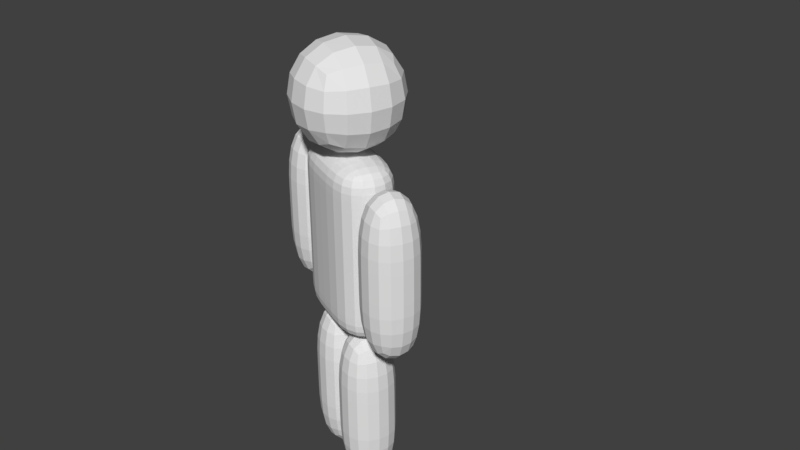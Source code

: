 # Source: round1.blend  (saved by Blender 3.4.6; exported with 4.5.12 LTS)
import bpy
from mathutils import Matrix  # noqa: F401  (used for matrix-valued properties, if any)

bpy.ops.wm.read_factory_settings(use_empty=True)
scene = bpy.context.scene
scene.name = 'Scene'

# ---- collections
col_1 = bpy.data.collections.new('集合 1'); scene.collection.children.link(col_1)

# ---- world
world_world = bpy.data.worlds.new('World'); scene.world = world_world
world_world.color = (0.05088, 0.05088, 0.05088)
world_world.use_sun_shadow = False
world_world.sun_shadow_jitter_overblur = 0.0
world_world.cycles.sampling_method = 'MANUAL'

# ---- meshes
me_cube = bpy.data.meshes.new('Cube')
me_cube.from_pydata([(0.25, 0.125, 4.47e-05), (0.25, -0.125, 4.47e-05), (0.0, -0.125, 4.47e-05), (1.192e-07, 0.125, 4.47e-05), (0.25, 0.125, 0.75), (0.25, -0.125, 0.75), (-1.192e-07, -0.125, 0.75), (0.0, 0.125, 0.75), (0.0, 0.125, 4.47e-05), (0.0, -0.125, 4.47e-05), (-0.25, -0.125, 4.47e-05), (-0.25, 0.125, 4.47e-05), (1.192e-07, 0.125, 0.75), (-2.384e-07, -0.125, 0.75), (-0.25, -0.125, 0.75), (-0.25, 0.125, 0.75), (-0.25, 0.125, 0.75), (-0.25, -0.125, 0.75), (-0.5, -0.125, 0.75), (-0.5, 0.125, 0.75), (-0.25, 0.125, 1.5), (-0.25, -0.125, 1.5), (-0.5, -0.125, 1.5), (-0.5, 0.125, 1.5), (0.5, 0.125, 0.75), (0.5, -0.125, 0.75), (0.25, -0.125, 0.75), (0.25, 0.125, 0.75), (0.5, 0.125, 1.5), (0.5, -0.125, 1.5), (0.25, -0.125, 1.5), (0.25, 0.125, 1.5), (0.25, 0.125, 0.75), (0.25, -0.125, 0.75), (-0.25, -0.125, 0.75), (-0.25, 0.125, 0.75), (0.25, 0.125, 1.5), (0.25, -0.125, 1.5), (-0.25, -0.125, 1.5), (-0.25, 0.125, 1.5), (0.25, 0.125, 0.875), (0.25, 0.125, 1.0), (0.25, 0.125, 1.125), (0.25, 0.125, 1.25), (0.25, 0.125, 1.375), (0.25, -0.125, 0.875), (0.25, -0.125, 1.0), (0.25, -0.125, 1.125), (0.25, -0.125, 1.25), (0.25, -0.125, 1.375), (-0.25, -0.125, 0.875), (-0.25, -0.125, 1.0), (-0.25, -0.125, 1.125), (-0.25, -0.125, 1.25), (-0.25, -0.125, 1.375), (-0.25, 0.125, 0.875), (-0.25, 0.125, 1.0), (-0.25, 0.125, 1.125), (-0.25, 0.125, 1.25), (-0.25, 0.125, 1.375), (0.0, 0.125, 0.75), (-5.96e-08, -0.125, 0.75), (5.96e-08, 0.125, 1.5), (-1.49e-07, -0.125, 1.5), (5.96e-08, 0.125, 1.375), (2.98e-08, 0.125, 1.25), (0.0, 0.125, 1.125), (0.0, 0.125, 1.0), (2.98e-08, 0.125, 0.875), (-5.96e-08, -0.125, 0.875), (-8.941e-08, -0.125, 1.0), (-1.192e-07, -0.125, 1.125), (-1.192e-07, -0.125, 1.25), (-1.49e-07, -0.125, 1.375), (0.25, 0.25, 1.5), (0.25, -0.25, 1.5), (-0.25, -0.25, 1.5), (-0.25, 0.25, 1.5), (0.25, 0.25, 2.0), (0.25, -0.25, 2.0), (-0.25, -0.25, 2.0), (-0.25, 0.25, 2.0), (0.275, 0.275, 1.475), (0.275, -0.275, 1.475), (-0.275, -0.275, 1.475), (-0.275, 0.275, 1.475), (0.275, 0.275, 2.025), (0.275, -0.275, 2.025), (-0.275, -0.275, 2.025), (-0.275, 0.275, 2.025), (0.2562, 0.1312, -0.01871), (0.2562, -0.1313, -0.01871), (-0.00625, -0.1313, -0.01871), (-0.00625, 0.1313, -0.01871), (0.2563, 0.1312, 0.7688), (0.2562, -0.1313, 0.7688), (-0.00625, -0.1312, 0.7688), (-0.00625, 0.1312, 0.7688), (0.00625, 0.1312, -0.01871), (0.00625, -0.1313, -0.01871), (-0.2562, -0.1313, -0.01871), (-0.2562, 0.1313, -0.01871), (0.00625, 0.1312, 0.7688), (0.00625, -0.1313, 0.7688), (-0.2562, -0.1312, 0.7688), (-0.2562, 0.1312, 0.7688), (-0.2438, 0.1312, 0.7313), (-0.2438, -0.1313, 0.7313), (-0.5062, -0.1312, 0.7313), (-0.5062, 0.1313, 0.7313), (-0.2438, 0.1312, 1.519), (-0.2438, -0.1313, 1.519), (-0.5062, -0.1312, 1.519), (-0.5062, 0.1312, 1.519), (0.5062, 0.1312, 0.7313), (0.5062, -0.1313, 0.7313), (0.2438, -0.1312, 0.7313), (0.2438, 0.1313, 0.7313), (0.5062, 0.1312, 1.519), (0.5062, -0.1313, 1.519), (0.2437, -0.1312, 1.519), (0.2438, 0.1312, 1.519), (0.2625, 0.1312, 0.7313), (0.2625, -0.1312, 0.7313), (-0.2625, -0.1312, 0.7313), (-0.2625, 0.1313, 0.7313), (0.2625, 0.1312, 1.519), (0.2625, -0.1313, 1.519), (-0.2625, -0.1312, 1.519), (-0.2625, 0.1312, 1.519), (0.2625, 0.1312, 0.8625), (0.2625, 0.1312, 0.9938), (0.2625, 0.1312, 1.125), (0.2625, 0.1312, 1.256), (0.2625, 0.1312, 1.388), (0.2625, -0.1312, 0.8625), (0.2625, -0.1312, 0.9938), (0.2625, -0.1313, 1.125), (0.2625, -0.1313, 1.256), (0.2625, -0.1313, 1.388), (-0.2625, -0.1312, 0.8625), (-0.2625, -0.1312, 0.9938), (-0.2625, -0.1312, 1.125), (-0.2625, -0.1312, 1.256), (-0.2625, -0.1312, 1.388), (-0.2625, 0.1313, 0.8625), (-0.2625, 0.1313, 0.9938), (-0.2625, 0.1313, 1.125), (-0.2625, 0.1313, 1.256), (-0.2625, 0.1313, 1.388), (0.0, 0.1313, 0.7313), (0.0, -0.1312, 0.7313), (0.0, 0.1312, 1.519), (-2.384e-07, -0.1312, 1.519), (0.0, 0.1312, 1.388), (0.0, 0.1312, 1.256), (0.0, 0.1312, 1.125), (0.0, 0.1312, 0.9938), (0.0, 0.1313, 0.8625), (0.0, -0.1312, 0.8625), (0.0, -0.1312, 0.9938), (0.0, -0.1312, 1.125), (0.0, -0.1312, 1.256), (-2.384e-07, -0.1312, 1.388), (-0.25, 0.125, 1.125), (-0.5, 0.125, 1.125), (-0.5, -0.125, 1.125), (-0.25, -0.125, 1.125), (-0.2438, 0.1312, 1.125), (-0.5062, 0.1313, 1.125), (-0.5062, -0.1312, 1.125), (-0.2438, -0.1313, 1.125), (0.5, 0.125, 1.125), (0.25, 0.125, 1.125), (0.25, -0.125, 1.125), (0.5, -0.125, 1.125), (0.5062, 0.1312, 1.125), (0.2438, 0.1313, 1.125), (0.2438, -0.1312, 1.125), (0.5062, -0.1313, 1.125), (-0.25, 0.125, 1.127), (-0.5, 0.125, 1.127), (-0.5, -0.125, 1.127), (-0.25, -0.125, 1.127), (-0.2438, 0.1312, 1.126), (-0.5062, 0.1313, 1.126), (-0.5062, -0.1312, 1.126), (-0.2438, -0.1313, 1.126), (-0.25, 0.125, 1.124), (-0.5, 0.125, 1.124), (-0.5, -0.125, 1.124), (-0.25, -0.125, 1.124), (-0.2438, 0.1312, 1.124), (-0.5062, 0.1313, 1.124), (-0.5062, -0.1312, 1.124), (-0.2438, -0.1313, 1.124), (0.5, 0.125, 1.124), (0.25, 0.125, 1.124), (0.25, -0.125, 1.124), (0.5, -0.125, 1.124), (0.5062, 0.1312, 1.125), (0.2438, 0.1313, 1.125), (0.2438, -0.1312, 1.125), (0.5062, -0.1313, 1.125), (0.5, 0.125, 1.126), (0.25, 0.125, 1.126), (0.25, -0.125, 1.126), (0.5, -0.125, 1.126), (0.5062, 0.1312, 1.126), (0.2438, 0.1313, 1.126), (0.2438, -0.1312, 1.126), (0.5062, -0.1313, 1.126), (5.96e-08, 0.125, 0.375), (-0.25, 0.125, 0.375), (-0.25, -0.125, 0.375), (-1.192e-07, -0.125, 0.375), (0.00625, 0.1312, 0.375), (-0.2562, 0.1312, 0.375), (-0.2562, -0.1312, 0.375), (0.00625, -0.1313, 0.375), (1.192e-07, 0.125, 0.375), (0.25, 0.125, 0.375), (0.0, -0.125, 0.375), (0.25, -0.125, 0.375), (0.2563, 0.1312, 0.375), (-0.00625, 0.1312, 0.375), (0.2562, -0.1313, 0.375), (-0.00625, -0.1312, 0.375), (5.96e-08, 0.125, 0.3735), (-0.25, 0.125, 0.3735), (-0.25, -0.125, 0.3735), (-1.192e-07, -0.125, 0.3735), (5.96e-08, 0.125, 0.377), (-0.25, 0.125, 0.377), (-0.25, -0.125, 0.377), (-1.192e-07, -0.125, 0.377), (0.00625, 0.1312, 0.3767), (-0.2562, 0.1312, 0.3767), (-0.2562, -0.1312, 0.3767), (0.00625, -0.1313, 0.3767), (0.00625, 0.1312, 0.3735), (-0.2562, 0.1312, 0.3735), (-0.2562, -0.1312, 0.3735), (0.00625, -0.1313, 0.3735), (1.192e-07, 0.125, 0.3769), (0.25, 0.125, 0.3769), (0.0, -0.125, 0.3769), (0.25, -0.125, 0.3769), (1.192e-07, 0.125, 0.3743), (0.25, 0.125, 0.3743), (0.0, -0.125, 0.3743), (0.25, -0.125, 0.3743), (0.2563, 0.1312, 0.3762), (-0.00625, 0.1312, 0.3762), (0.2562, -0.1313, 0.3762), (-0.00625, -0.1312, 0.3762), (0.2563, 0.1312, 0.3743), (-0.00625, 0.1312, 0.3743), (0.2562, -0.1313, 0.3743), (-0.00625, -0.1312, 0.3743)], [], [(0, 1, 2, 3), (4, 7, 6, 5), (8, 9, 10, 11), (12, 15, 14, 13), (16, 17, 18, 19), (20, 23, 22, 21), (24, 25, 26, 27), (28, 31, 30, 29), (60, 61, 34, 35), (62, 39, 38, 63), (44, 36, 37, 49), (73, 63, 38, 54), (54, 38, 39, 59), (68, 60, 35, 55), (62, 64, 59, 39), (64, 65, 58, 59), (65, 66, 57, 58), (66, 67, 56, 57), (67, 68, 55, 56), (34, 50, 55, 35), (50, 51, 56, 55), (51, 52, 57, 56), (52, 53, 58, 57), (53, 54, 59, 58), (61, 69, 50, 34), (69, 70, 51, 50), (70, 71, 52, 51), (71, 72, 53, 52), (72, 73, 54, 53), (32, 40, 45, 33), (40, 41, 46, 45), (41, 42, 47, 46), (42, 43, 48, 47), (43, 44, 49, 48), (48, 49, 73, 72), (47, 48, 72, 71), (46, 47, 71, 70), (45, 46, 70, 69), (33, 45, 69, 61), (41, 40, 68, 67), (42, 41, 67, 66), (43, 42, 66, 65), (44, 43, 65, 64), (36, 44, 64, 62), (40, 32, 60, 68), (49, 37, 63, 73), (36, 62, 63, 37), (32, 33, 61, 60), (74, 75, 76, 77), (78, 81, 80, 79), (74, 78, 79, 75), (75, 79, 80, 76), (76, 80, 81, 77), (78, 74, 77, 81), (82, 83, 84, 85), (86, 89, 88, 87), (82, 86, 87, 83), (83, 87, 88, 84), (84, 88, 89, 85), (86, 82, 85, 89), (90, 91, 92, 93), (94, 97, 96, 95), (98, 99, 100, 101), (102, 105, 104, 103), (106, 107, 108, 109), (110, 113, 112, 111), (114, 115, 116, 117), (118, 121, 120, 119), (150, 151, 124, 125), (152, 129, 128, 153), (134, 126, 127, 139), (163, 153, 128, 144), (144, 128, 129, 149), (158, 150, 125, 145), (152, 154, 149, 129), (154, 155, 148, 149), (155, 156, 147, 148), (156, 157, 146, 147), (157, 158, 145, 146), (124, 140, 145, 125), (140, 141, 146, 145), (141, 142, 147, 146), (142, 143, 148, 147), (143, 144, 149, 148), (151, 159, 140, 124), (159, 160, 141, 140), (160, 161, 142, 141), (161, 162, 143, 142), (162, 163, 144, 143), (122, 130, 135, 123), (130, 131, 136, 135), (131, 132, 137, 136), (132, 133, 138, 137), (133, 134, 139, 138), (244, 7, 4, 245), (138, 139, 163, 162), (137, 138, 162, 161), (136, 137, 161, 160), (135, 136, 160, 159), (123, 135, 159, 151), (131, 130, 158, 157), (132, 131, 157, 156), (133, 132, 156, 155), (134, 133, 155, 154), (126, 134, 154, 152), (130, 122, 150, 158), (139, 127, 153, 163), (126, 152, 153, 127), (122, 123, 151, 150), (244, 246, 6, 7), (247, 245, 4, 5), (246, 247, 5, 6), (253, 97, 94, 252), (254, 252, 94, 95), (253, 255, 96, 97), (255, 254, 95, 96), (233, 15, 12, 232), (233, 234, 14, 15), (234, 235, 13, 14), (235, 232, 12, 13), (237, 105, 102, 236), (237, 238, 104, 105), (239, 236, 102, 103), (238, 239, 103, 104), (205, 31, 28, 204), (205, 206, 30, 31), (207, 204, 28, 29), (206, 207, 29, 30), (181, 23, 20, 180), (181, 182, 22, 23), (182, 183, 21, 22), (183, 180, 20, 21), (185, 113, 110, 184), (185, 186, 112, 113), (186, 187, 111, 112), (187, 184, 110, 111), (209, 121, 118, 208), (209, 210, 120, 121), (210, 211, 119, 120), (211, 208, 118, 119), (191, 188, 164, 167), (190, 191, 167, 166), (189, 190, 166, 165), (189, 165, 164, 188), (195, 192, 168, 171), (194, 195, 171, 170), (193, 194, 170, 169), (193, 169, 168, 192), (198, 199, 175, 174), (199, 196, 172, 175), (197, 198, 174, 173), (197, 173, 172, 196), (203, 200, 176, 179), (202, 203, 179, 178), (201, 202, 178, 177), (201, 177, 176, 200), (167, 164, 180, 183), (166, 167, 183, 182), (165, 166, 182, 181), (165, 181, 180, 164), (171, 168, 184, 187), (170, 171, 187, 186), (169, 170, 186, 185), (169, 185, 184, 168), (19, 189, 188, 16), (19, 18, 190, 189), (18, 17, 191, 190), (17, 16, 188, 191), (109, 193, 192, 106), (109, 108, 194, 193), (108, 107, 195, 194), (107, 106, 192, 195), (27, 197, 196, 24), (27, 26, 198, 197), (25, 24, 196, 199), (26, 25, 199, 198), (117, 201, 200, 114), (117, 116, 202, 201), (116, 115, 203, 202), (115, 114, 200, 203), (174, 175, 207, 206), (175, 172, 204, 207), (173, 174, 206, 205), (173, 205, 204, 172), (179, 176, 208, 211), (178, 179, 211, 210), (177, 178, 210, 209), (177, 209, 208, 176), (231, 228, 212, 215), (230, 231, 215, 214), (229, 230, 214, 213), (229, 213, 212, 228), (242, 243, 219, 218), (243, 240, 216, 219), (241, 242, 218, 217), (241, 217, 216, 240), (250, 251, 223, 222), (251, 249, 221, 223), (248, 250, 222, 220), (248, 220, 221, 249), (259, 258, 226, 227), (257, 259, 227, 225), (258, 256, 224, 226), (257, 225, 224, 256), (11, 229, 228, 8), (11, 10, 230, 229), (10, 9, 231, 230), (9, 8, 228, 231), (215, 212, 232, 235), (214, 215, 235, 234), (213, 214, 234, 233), (213, 233, 232, 212), (218, 219, 239, 238), (219, 216, 236, 239), (217, 218, 238, 237), (217, 237, 236, 216), (101, 241, 240, 98), (101, 100, 242, 241), (99, 98, 240, 243), (100, 99, 243, 242), (222, 223, 247, 246), (223, 221, 245, 247), (220, 222, 246, 244), (220, 244, 245, 221), (3, 248, 249, 0), (3, 2, 250, 248), (1, 0, 249, 251), (2, 1, 251, 250), (227, 226, 254, 255), (225, 227, 255, 253), (226, 224, 252, 254), (225, 253, 252, 224), (93, 257, 256, 90), (91, 90, 256, 258), (93, 92, 259, 257), (92, 91, 258, 259)])
_uv = me_cube.uv_layers.new(name='UVMap')
_uv.uv.foreach_set('vector', [0.1875, 0.75, 0.125, 0.75, 0.125, 0.6875, 0.1875, 0.6875, 0.0625, 0.6875, 0.125, 0.6875, 0.125, 0.75, 0.0625, 0.75, 0.375, 0.1875, 0.375, 0.25, 0.4375, 0.25, 0.4375, 0.1875, 0.375, 0.25, 0.375, 0.1875, 0.3125, 0.1875, 0.3125, 0.25, 0.625, 0.1875, 0.625, 0.25, 0.6875, 0.25, 0.6875, 0.1875, 0.5625, 0.25, 0.625, 0.25, 0.625, 0.1875, 0.5625, 0.1875, 0.75, 0.6875, 0.75, 0.75, 0.8125, 0.75, 0.8125, 0.6875, 0.6875, 0.6874, 0.75, 0.6875, 0.75, 0.75, 0.6875, 0.75, 0.5, 0.6875, 0.5, 0.75, 0.5625, 0.75, 0.5625, 0.6875, 0.375, 0.6875, 0.4375, 0.6875, 0.4375, 0.75, 0.375, 0.75, 0.3109, 0.6531, 0.3109, 0.6828, 0.2516, 0.6828, 0.2516, 0.6531, 0.5625, 0.6531, 0.5625, 0.6828, 0.5031, 0.6828, 0.5031, 0.6531, 0.4984, 0.6531, 0.4984, 0.6828, 0.4391, 0.6828, 0.4391, 0.6531, 0.375, 0.5344, 0.375, 0.5047, 0.4344, 0.5047, 0.4344, 0.5344, 0.375, 0.6828, 0.375, 0.6531, 0.4344, 0.6531, 0.4344, 0.6828, 0.375, 0.6531, 0.375, 0.6234, 0.4344, 0.6234, 0.4344, 0.6531, 0.375, 0.6234, 0.375, 0.5938, 0.4344, 0.5938, 0.4344, 0.6234, 0.375, 0.5938, 0.375, 0.5641, 0.4344, 0.5641, 0.4344, 0.5938, 0.375, 0.5641, 0.375, 0.5344, 0.4344, 0.5344, 0.4344, 0.5641, 0.4984, 0.5047, 0.4984, 0.5344, 0.4391, 0.5344, 0.4391, 0.5047, 0.4984, 0.5344, 0.4984, 0.5641, 0.4391, 0.5641, 0.4391, 0.5344, 0.4984, 0.5641, 0.4984, 0.5938, 0.4391, 0.5938, 0.4391, 0.5641, 0.4984, 0.5938, 0.4984, 0.6234, 0.4391, 0.6234, 0.4391, 0.5938, 0.4984, 0.6234, 0.4984, 0.6531, 0.4391, 0.6531, 0.4391, 0.6234, 0.5625, 0.5047, 0.5625, 0.5344, 0.5031, 0.5344, 0.5031, 0.5047, 0.5625, 0.5344, 0.5625, 0.5641, 0.5031, 0.5641, 0.5031, 0.5344, 0.5625, 0.5641, 0.5625, 0.5938, 0.5031, 0.5938, 0.5031, 0.5641, 0.5625, 0.5938, 0.5625, 0.6234, 0.5031, 0.6234, 0.5031, 0.5938, 0.5625, 0.6234, 0.5625, 0.6531, 0.5031, 0.6531, 0.5031, 0.6234, 0.3109, 0.5047, 0.3109, 0.5344, 0.2516, 0.5344, 0.2516, 0.5047, 0.3109, 0.5344, 0.3109, 0.5641, 0.2516, 0.5641, 0.2516, 0.5344, 0.3109, 0.5641, 0.3109, 0.5938, 0.2516, 0.5938, 0.2516, 0.5641, 0.3109, 0.5938, 0.3109, 0.6234, 0.2516, 0.6234, 0.2516, 0.5938, 0.3109, 0.6234, 0.3109, 0.6531, 0.2516, 0.6531, 0.2516, 0.6234, 0.6219, 0.6234, 0.6219, 0.6531, 0.5625, 0.6531, 0.5625, 0.6234, 0.6219, 0.5938, 0.6219, 0.6234, 0.5625, 0.6234, 0.5625, 0.5938, 0.6219, 0.5641, 0.6219, 0.5938, 0.5625, 0.5938, 0.5625, 0.5641, 0.6219, 0.5344, 0.6219, 0.5641, 0.5625, 0.5641, 0.5625, 0.5344, 0.6219, 0.5047, 0.6219, 0.5344, 0.5625, 0.5344, 0.5625, 0.5047, 0.3156, 0.5641, 0.3156, 0.5344, 0.375, 0.5344, 0.375, 0.5641, 0.3156, 0.5938, 0.3156, 0.5641, 0.375, 0.5641, 0.375, 0.5938, 0.3156, 0.6234, 0.3156, 0.5938, 0.375, 0.5938, 0.375, 0.6234, 0.3156, 0.6531, 0.3156, 0.6234, 0.375, 0.6234, 0.375, 0.6531, 0.3156, 0.6828, 0.3156, 0.6531, 0.375, 0.6531, 0.375, 0.6828, 0.3156, 0.5344, 0.3156, 0.5047, 0.375, 0.5047, 0.375, 0.5344, 0.6219, 0.6531, 0.6219, 0.6828, 0.5625, 0.6828, 0.5625, 0.6531, 0.3125, 0.6875, 0.375, 0.6875, 0.375, 0.75, 0.3125, 0.75, 0.4375, 0.6875, 0.4375, 0.75, 0.5, 0.75, 0.5, 0.6875, 0.25, 0.875, 0.25, 1.0, 0.375, 1.0, 0.375, 0.875, 0.125, 0.875, 0.25, 0.875, 0.25, 1.0, 0.125, 1.0, 0.125, 0.75, 0.125, 0.875, 2.98e-08, 0.875, -2.98e-08, 0.75, 0.5, 0.75, 0.5, 0.875, 0.375, 0.875, 0.375, 0.75, 0.375, 0.75, 0.375, 0.875, 0.25, 0.875, 0.25, 0.75, 0.125, 0.875, 0.125, 0.75, 0.25, 0.75, 0.25, 0.875, 0.875, 0.875, 0.875, 1.0, 0.75, 1.0, 0.75, 0.875, 0.625, 0.875, 0.75, 0.875, 0.75, 1.0, 0.625, 1.0, 0.625, 0.75, 0.625, 0.875, 0.5, 0.875, 0.5, 0.75, 1.0, 0.75, 1.0, 0.875, 0.875, 0.875, 0.875, 0.75, 0.875, 0.75, 0.875, 0.875, 0.75, 0.875, 0.75, 0.75, 0.625, 0.875, 0.625, 0.75, 0.75, 0.75, 0.75, 0.875, 0.1875, 0.5, 0.125, 0.5, 0.125, 0.4375, 0.1875, 0.4375, 0.0625, 0.4375, 0.125, 0.4375, 0.125, 0.5, 0.0625, 0.5, 0.125, 0.1875, 0.125, 0.25, 0.1875, 0.25, 0.1875, 0.1875, 0.125, 0.25, 0.125, 0.1875, 0.0625, 0.1875, 0.0625, 0.25, 0.875, 0.1875, 0.875, 0.25, 0.9375, 0.25, 0.9375, 0.1875, 0.875, 0.25, 0.875, 0.1875, 0.8125, 0.1875, 0.8125, 0.25, 0.75, 0.4375, 0.75, 0.5, 0.8125, 0.5, 0.8125, 0.4375, 0.6875, 0.4375, 0.75, 0.4375, 0.75, 0.5, 0.6875, 0.5, 0.5, 0.4375, 0.5, 0.5, 0.5625, 0.5, 0.5625, 0.4375, 0.375, 0.4375, 0.4375, 0.4375, 0.4375, 0.5, 0.375, 0.5, 0.3109, 0.4031, 0.3109, 0.4328, 0.2516, 0.4328, 0.2516, 0.4031, 0.5625, 0.4031, 0.5625, 0.4328, 0.5031, 0.4328, 0.5031, 0.4031, 0.4984, 0.4031, 0.4984, 0.4328, 0.4391, 0.4328, 0.4391, 0.4031, 0.375, 0.2844, 0.375, 0.2547, 0.4344, 0.2547, 0.4344, 0.2844, 0.375, 0.4328, 0.375, 0.4031, 0.4344, 0.4031, 0.4344, 0.4328, 0.375, 0.4031, 0.375, 0.3734, 0.4344, 0.3734, 0.4344, 0.4031, 0.375, 0.3734, 0.375, 0.3438, 0.4344, 0.3438, 0.4344, 0.3734, 0.375, 0.3438, 0.375, 0.3141, 0.4344, 0.3141, 0.4344, 0.3438, 0.375, 0.3141, 0.375, 0.2844, 0.4344, 0.2844, 0.4344, 0.3141, 0.4984, 0.2547, 0.4984, 0.2844, 0.4391, 0.2844, 0.4391, 0.2547, 0.4984, 0.2844, 0.4984, 0.3141, 0.4391, 0.3141, 0.4391, 0.2844, 0.4984, 0.3141, 0.4984, 0.3438, 0.4391, 0.3438, 0.4391, 0.3141, 0.4984, 0.3438, 0.4984, 0.3734, 0.4391, 0.3734, 0.4391, 0.3438, 0.4984, 0.3734, 0.4984, 0.4031, 0.4391, 0.4031, 0.4391, 0.3734, 0.5625, 0.2547, 0.5625, 0.2844, 0.5031, 0.2844, 0.5031, 0.2547, 0.5625, 0.2844, 0.5625, 0.3141, 0.5031, 0.3141, 0.5031, 0.2844, 0.5625, 0.3141, 0.5625, 0.3438, 0.5031, 0.3438, 0.5031, 0.3141, 0.5625, 0.3438, 0.5625, 0.3734, 0.5031, 0.3734, 0.5031, 0.3438, 0.5625, 0.3734, 0.5625, 0.4031, 0.5031, 0.4031, 0.5031, 0.3734, 0.3109, 0.2547, 0.3109, 0.2844, 0.2516, 0.2844, 0.2516, 0.2547, 0.3109, 0.2844, 0.3109, 0.3141, 0.2516, 0.3141, 0.2516, 0.2844, 0.3109, 0.3141, 0.3109, 0.3438, 0.2516, 0.3438, 0.2516, 0.3141, 0.3109, 0.3438, 0.3109, 0.3734, 0.2516, 0.3734, 0.2516, 0.3438, 0.3109, 0.3734, 0.3109, 0.4031, 0.2516, 0.4031, 0.2516, 0.3734, 0.125, 0.5942, 0.125, 0.6875, 0.0625, 0.6875, 0.0625, 0.5942, 0.6219, 0.3734, 0.6219, 0.4031, 0.5625, 0.4031, 0.5625, 0.3734, 0.6219, 0.3438, 0.6219, 0.3734, 0.5625, 0.3734, 0.5625, 0.3438, 0.6219, 0.3141, 0.6219, 0.3438, 0.5625, 0.3438, 0.5625, 0.3141, 0.6219, 0.2844, 0.6219, 0.3141, 0.5625, 0.3141, 0.5625, 0.2844, 0.6219, 0.2547, 0.6219, 0.2844, 0.5625, 0.2844, 0.5625, 0.2547, 0.3156, 0.3141, 0.3156, 0.2844, 0.375, 0.2844, 0.375, 0.3141, 0.3156, 0.3438, 0.3156, 0.3141, 0.375, 0.3141, 0.375, 0.3438, 0.3156, 0.3734, 0.3156, 0.3438, 0.375, 0.3438, 0.375, 0.3734, 0.3156, 0.4031, 0.3156, 0.3734, 0.375, 0.3734, 0.375, 0.4031, 0.3156, 0.4328, 0.3156, 0.4031, 0.375, 0.4031, 0.375, 0.4328, 0.3156, 0.2844, 0.3156, 0.2547, 0.375, 0.2547, 0.375, 0.2844, 0.6219, 0.4031, 0.6219, 0.4328, 0.5625, 0.4328, 0.5625, 0.4031, 0.3125, 0.4375, 0.375, 0.4375, 0.375, 0.5, 0.3125, 0.5, 0.4375, 0.4375, 0.4375, 0.5, 0.5, 0.5, 0.5, 0.4375, 0.125, 0.5942, 0.1875, 0.5942, 0.1875, 0.6875, 0.125, 0.6875, 1.483e-08, 0.5942, 0.0625, 0.5942, 0.0625, 0.6875, 0.0, 0.6875, 0.1875, 0.5942, 0.25, 0.5942, 0.25, 0.6875, 0.1875, 0.6875, 0.125, 0.344, 0.125, 0.4375, 0.0625, 0.4375, 0.0625, 0.344, 2.229e-08, 0.344, 0.0625, 0.344, 0.0625, 0.4375, 0.0, 0.4375, 0.125, 0.344, 0.1875, 0.344, 0.1875, 0.4375, 0.125, 0.4375, 0.1875, 0.344, 0.25, 0.344, 0.25, 0.4375, 0.1875, 0.4375, 0.375, 0.09424, 0.375, 0.1875, 0.3125, 0.1875, 0.3125, 0.09424, 0.375, 0.09424, 0.4375, 0.09424, 0.4375, 0.1875, 0.375, 0.1875, 0.4375, 0.09424, 0.5, 0.09424, 0.5, 0.1875, 0.4375, 0.1875, 0.25, 0.09424, 0.3125, 0.09424, 0.3125, 0.1875, 0.25, 0.1875, 0.125, 0.09414, 0.125, 0.1875, 0.0625, 0.1875, 0.0625, 0.09414, 0.125, 0.09414, 0.1875, 0.09414, 0.1875, 0.1875, 0.125, 0.1875, -3.772e-09, 0.09414, 0.0625, 0.09414, 0.0625, 0.1875, -1.49e-08, 0.1875, 0.1875, 0.09414, 0.25, 0.09414, 0.25, 0.1875, 0.1875, 0.1875, 0.75, 0.5939, 0.75, 0.6875, 0.6875, 0.6874, 0.6875, 0.5938, 0.75, 0.5939, 0.8125, 0.5939, 0.8125, 0.6875, 0.75, 0.6875, 0.625, 0.5939, 0.6875, 0.5938, 0.6875, 0.6875, 0.625, 0.6875, 0.8125, 0.5939, 0.875, 0.5939, 0.875, 0.6875, 0.8125, 0.6875, 0.625, 0.09413, 0.625, 0.1875, 0.5625, 0.1875, 0.5625, 0.09413, 0.625, 0.09413, 0.6875, 0.09413, 0.6875, 0.1875, 0.625, 0.1875, 0.6875, 0.09413, 0.75, 0.09413, 0.75, 0.1875, 0.6875, 0.1875, 0.5, 0.09413, 0.5625, 0.09413, 0.5625, 0.1875, 0.5, 0.1875, 0.875, 0.09401, 0.875, 0.1875, 0.8125, 0.1875, 0.8125, 0.09401, 0.875, 0.09401, 0.9375, 0.09401, 0.9375, 0.1875, 0.875, 0.1875, 0.9375, 0.09401, 1.0, 0.09401, 1.0, 0.1875, 0.9375, 0.1875, 0.75, 0.09401, 0.8125, 0.09401, 0.8125, 0.1875, 0.75, 0.1875, 0.75, 0.3439, 0.75, 0.4375, 0.6875, 0.4375, 0.6875, 0.3439, 0.75, 0.3439, 0.8125, 0.3439, 0.8125, 0.4375, 0.75, 0.4375, 0.8125, 0.3439, 0.875, 0.3439, 0.875, 0.4375, 0.8125, 0.4375, 0.625, 0.3439, 0.6875, 0.3439, 0.6875, 0.4375, 0.625, 0.4375, 0.5, 0.09347, 0.5625, 0.09347, 0.5625, 0.09375, 0.5, 0.09375, 0.6875, 0.09347, 0.75, 0.09347, 0.75, 0.09375, 0.6875, 0.09375, 0.625, 0.09347, 0.6875, 0.09347, 0.6875, 0.09375, 0.625, 0.09375, 0.625, 0.09347, 0.625, 0.09375, 0.5625, 0.09375, 0.5625, 0.09347, 0.75, 0.09356, 0.8125, 0.09356, 0.8125, 0.09375, 0.75, 0.09375, 0.9375, 0.09356, 1.0, 0.09356, 1.0, 0.09375, 0.9375, 0.09375, 0.875, 0.09356, 0.9375, 0.09356, 0.9375, 0.09375, 0.875, 0.09375, 0.875, 0.09356, 0.875, 0.09375, 0.8125, 0.09375, 0.8125, 0.09356, 0.8125, 0.5935, 0.875, 0.5935, 0.875, 0.5938, 0.8125, 0.5938, 0.625, 0.5935, 0.6875, 0.5935, 0.6875, 0.5937, 0.625, 0.5938, 0.75, 0.5935, 0.8125, 0.5935, 0.8125, 0.5938, 0.75, 0.5938, 0.75, 0.5935, 0.75, 0.5938, 0.6875, 0.5937, 0.6875, 0.5935, 0.625, 0.3436, 0.6875, 0.3436, 0.6875, 0.3438, 0.625, 0.3438, 0.8125, 0.3436, 0.875, 0.3436, 0.875, 0.3438, 0.8125, 0.3438, 0.75, 0.3436, 0.8125, 0.3436, 0.8125, 0.3438, 0.75, 0.3438, 0.75, 0.3436, 0.75, 0.3438, 0.6875, 0.3438, 0.6875, 0.3436, 0.5, 0.09375, 0.5625, 0.09375, 0.5625, 0.09413, 0.5, 0.09413, 0.6875, 0.09375, 0.75, 0.09375, 0.75, 0.09413, 0.6875, 0.09413, 0.625, 0.09375, 0.6875, 0.09375, 0.6875, 0.09413, 0.625, 0.09413, 0.625, 0.09375, 0.625, 0.09413, 0.5625, 0.09413, 0.5625, 0.09375, 0.75, 0.09375, 0.8125, 0.09375, 0.8125, 0.09401, 0.75, 0.09401, 0.9375, 0.09375, 1.0, 0.09375, 1.0, 0.09401, 0.9375, 0.09401, 0.875, 0.09375, 0.9375, 0.09375, 0.9375, 0.09401, 0.875, 0.09401, 0.875, 0.09375, 0.875, 0.09401, 0.8125, 0.09401, 0.8125, 0.09375, 0.625, -2.98e-08, 0.625, 0.09347, 0.5625, 0.09347, 0.5625, -2.98e-08, 0.625, -2.98e-08, 0.6875, -5.96e-08, 0.6875, 0.09347, 0.625, 0.09347, 0.6875, 5.96e-08, 0.75, 0.0, 0.75, 0.09347, 0.6875, 0.09347, 0.5, 0.0, 0.5625, -2.98e-08, 0.5625, 0.09347, 0.5, 0.09347, 0.875, 0.0, 0.875, 0.09356, 0.8125, 0.09356, 0.8125, 0.0, 0.875, 0.0, 0.9375, -5.96e-08, 0.9375, 0.09356, 0.875, 0.09356, 0.9375, 5.96e-08, 1.0, 0.0, 1.0, 0.09356, 0.9375, 0.09356, 0.75, 0.0, 0.8125, 0.0, 0.8125, 0.09356, 0.75, 0.09356, 0.75, 0.5, 0.75, 0.5935, 0.6875, 0.5935, 0.6875, 0.5, 0.75, 0.5, 0.8125, 0.5, 0.8125, 0.5935, 0.75, 0.5935, 0.625, 0.5, 0.6875, 0.4999, 0.6875, 0.5935, 0.625, 0.5935, 0.8125, 0.5, 0.875, 0.5, 0.875, 0.5935, 0.8125, 0.5935, 0.75, 0.25, 0.75, 0.3436, 0.6875, 0.3436, 0.6875, 0.25, 0.75, 0.25, 0.8125, 0.25, 0.8125, 0.3436, 0.75, 0.3436, 0.8125, 0.25, 0.875, 0.25, 0.875, 0.3436, 0.8125, 0.3436, 0.625, 0.25, 0.6875, 0.25, 0.6875, 0.3436, 0.625, 0.3436, 0.8125, 0.5938, 0.875, 0.5938, 0.875, 0.5939, 0.8125, 0.5939, 0.625, 0.5938, 0.6875, 0.5937, 0.6875, 0.5938, 0.625, 0.5939, 0.75, 0.5938, 0.8125, 0.5938, 0.8125, 0.5939, 0.75, 0.5939, 0.75, 0.5938, 0.75, 0.5939, 0.6875, 0.5938, 0.6875, 0.5937, 0.625, 0.3438, 0.6875, 0.3438, 0.6875, 0.3439, 0.625, 0.3439, 0.8125, 0.3438, 0.875, 0.3438, 0.875, 0.3439, 0.8125, 0.3439, 0.75, 0.3438, 0.8125, 0.3438, 0.8125, 0.3439, 0.75, 0.3439, 0.75, 0.3438, 0.75, 0.3439, 0.6875, 0.3439, 0.6875, 0.3438, 0.25, 0.09337, 0.3125, 0.09337, 0.3125, 0.09375, 0.25, 0.09375, 0.4375, 0.09337, 0.5, 0.09337, 0.5, 0.09375, 0.4375, 0.09375, 0.375, 0.09337, 0.4375, 0.09337, 0.4375, 0.09375, 0.375, 0.09375, 0.375, 0.09337, 0.375, 0.09375, 0.3125, 0.09375, 0.3125, 0.09337, 0.1875, 0.09338, 0.25, 0.09338, 0.25, 0.09375, 0.1875, 0.09375, -3.681e-09, 0.09338, 0.0625, 0.09338, 0.0625, 0.09375, -3.725e-09, 0.09375, 0.125, 0.09338, 0.1875, 0.09338, 0.1875, 0.09375, 0.125, 0.09375, 0.125, 0.09338, 0.125, 0.09375, 0.0625, 0.09375, 0.0625, 0.09338, 0.1875, 0.5936, 0.25, 0.5936, 0.25, 0.5938, 0.1875, 0.5937, 1.493e-08, 0.5936, 0.0625, 0.5936, 0.0625, 0.5938, 1.49e-08, 0.5938, 0.125, 0.5936, 0.1875, 0.5936, 0.1875, 0.5937, 0.125, 0.5938, 0.125, 0.5936, 0.125, 0.5938, 0.0625, 0.5938, 0.0625, 0.5936, 0.1875, 0.3436, 0.25, 0.3436, 0.25, 0.3437, 0.1875, 0.3438, 0.125, 0.3436, 0.1875, 0.3436, 0.1875, 0.3438, 0.125, 0.3438, 2.24e-08, 0.3436, 0.0625, 0.3436, 0.0625, 0.3438, 2.235e-08, 0.3437, 0.125, 0.3436, 0.125, 0.3438, 0.0625, 0.3438, 0.0625, 0.3436, 0.375, -7.451e-09, 0.375, 0.09337, 0.3125, 0.09337, 0.3125, 7.451e-09, 0.375, -7.451e-09, 0.4375, -7.451e-08, 0.4375, 0.09337, 0.375, 0.09337, 0.4375, 7.451e-08, 0.5, -1.49e-08, 0.5, 0.09337, 0.4375, 0.09337, 0.25, -1.49e-08, 0.3125, 7.451e-09, 0.3125, 0.09337, 0.25, 0.09337, 0.25, 0.09375, 0.3125, 0.09375, 0.3125, 0.09424, 0.25, 0.09424, 0.4375, 0.09375, 0.5, 0.09375, 0.5, 0.09424, 0.4375, 0.09424, 0.375, 0.09375, 0.4375, 0.09375, 0.4375, 0.09424, 0.375, 0.09424, 0.375, 0.09375, 0.375, 0.09424, 0.3125, 0.09424, 0.3125, 0.09375, 0.1875, 0.09375, 0.25, 0.09375, 0.25, 0.09414, 0.1875, 0.09414, -3.725e-09, 0.09375, 0.0625, 0.09375, 0.0625, 0.09414, -3.772e-09, 0.09414, 0.125, 0.09375, 0.1875, 0.09375, 0.1875, 0.09414, 0.125, 0.09414, 0.125, 0.09375, 0.125, 0.09414, 0.0625, 0.09414, 0.0625, 0.09375, 0.125, -5.96e-08, 0.125, 0.09338, 0.0625, 0.09338, 0.0625, -5.96e-08, 0.125, -2.235e-08, 0.1875, -3.725e-08, 0.1875, 0.09338, 0.125, 0.09338, 7.451e-09, -7.451e-09, 0.0625, 3.725e-08, 0.0625, 0.09338, -3.681e-09, 0.09338, 0.1875, -3.725e-08, 0.25, -7.451e-09, 0.25, 0.09338, 0.1875, 0.09338, 0.1875, 0.5937, 0.25, 0.5938, 0.25, 0.5942, 0.1875, 0.5942, 1.49e-08, 0.5938, 0.0625, 0.5938, 0.0625, 0.5942, 1.483e-08, 0.5942, 0.125, 0.5938, 0.1875, 0.5937, 0.1875, 0.5942, 0.125, 0.5942, 0.125, 0.5938, 0.125, 0.5942, 0.0625, 0.5942, 0.0625, 0.5938, 0.125, 0.5, 0.125, 0.5936, 0.0625, 0.5936, 0.0625, 0.5, 0.125, 0.5, 0.1875, 0.5, 0.1875, 0.5936, 0.125, 0.5936, 2.98e-08, 0.5, 0.0625, 0.5, 0.0625, 0.5936, 1.493e-08, 0.5936, 0.1875, 0.5, 0.25, 0.5, 0.25, 0.5936, 0.1875, 0.5936, 0.1875, 0.3438, 0.25, 0.3437, 0.25, 0.344, 0.1875, 0.344, 0.125, 0.3438, 0.1875, 0.3438, 0.1875, 0.344, 0.125, 0.344, 2.235e-08, 0.3437, 0.0625, 0.3438, 0.0625, 0.344, 2.229e-08, 0.344, 0.125, 0.3438, 0.125, 0.344, 0.0625, 0.344, 0.0625, 0.3438, 0.125, 0.25, 0.125, 0.3436, 0.0625, 0.3436, 0.0625, 0.25, 4.47e-08, 0.25, 0.0625, 0.25, 0.0625, 0.3436, 2.24e-08, 0.3436, 0.125, 0.25, 0.1875, 0.25, 0.1875, 0.3436, 0.125, 0.3436, 0.1875, 0.25, 0.25, 0.25, 0.25, 0.3436, 0.1875, 0.3436])
me_cube.use_remesh_preserve_volume = False
me_cube.use_remesh_preserve_attributes = False
me_cube.use_mirror_vertex_groups = False
me_cube.update()
arm_armature = bpy.data.armatures.new('Armature')  # bones are not reproduced

# ---- objects
ob_armature = bpy.data.objects.new('Armature', arm_armature)
ob_cube = bpy.data.objects.new('Cube', me_cube)

# ---- transforms, parenting, visibility, modifiers, constraints
ob_armature.location = (0.0, 0.0, 0.0)
ob_armature.rotation_euler = (0.0, 0.0, -6.716)
ob_armature.lineart.crease_threshold = 0.0
_c = ob_armature.constraints.new('FOLLOW_TRACK'); _c.name = '跟踪轨迹'
ob_cube.parent = ob_armature
ob_cube.matrix_parent_inverse = Matrix(((1.0, 0.0, 0.0, -2.174e-05), (0.0, 1.0, 0.0, 4.115e-05), (0.0, 0.0, 1.0, -0.01022), (0.0, 0.0, 0.0, 1.0)))
ob_cube.location = (0.0, 0.0, 0.0)
ob_cube.rotation_euler = (0.007682, 0.0, 0.0)
ob_cube.lock_rotations_4d = False
ob_cube.empty_display_type = 'ARROWS'
ob_cube.lineart.crease_threshold = 0.0
_vg = ob_cube.vertex_groups.new(name='Root')
for _i, _w in zip([2, 3, 4, 5, 6, 7, 8, 10, 12, 13, 14, 15, 92, 93, 94, 95, 96, 97, 98, 100, 102, 103, 104, 105], [0.0, 0.0, 0.0, 0.0, 0.0, 0.0, 0.0, 0.0, 0.0, 0.0, 0.0, 0.0, 0.0, 0.0, 0.0, 0.0, 0.0, 0.0, 0.0, 0.0, 0.0, 0.0, 0.0, 0.0]): _vg.add([_i], _w, 'REPLACE')
_vg = ob_cube.vertex_groups.new(name='Thigh_R')
for _i, _w in zip([4, 5, 6, 7, 32, 33, 34, 35, 36, 39, 40, 41, 42, 43, 44, 45, 46, 47, 48, 49, 50, 51, 52, 53, 54, 55, 56, 57, 58, 59, 94, 95, 96, 97, 122, 123, 124, 125, 126, 129, 130, 131, 132, 133, 134, 135, 136, 137, 138, 139, 140, 141, 142, 143, 144, 145, 146, 147, 148, 149, 220, 221, 222, 223, 224, 225, 226, 227, 244, 245, 246, 247, 248, 249, 250, 251, 252, 253, 254, 255, 256, 257, 258, 259], [0.9596, 1.0, 1.0, 1.0, 0.0, 0.0, 0.0, 0.0, 0.0, 0.0, 0.0, 0.0, 0.0, 0.0, 0.0, 0.0, 0.0, 0.0, 0.0, 0.0, 0.0, 0.0, 0.0, 0.0, 0.0, 0.0, 0.0, 0.0, 0.0, 0.0, 0.9596, 1.0, 1.0, 1.0, 0.0, 0.0, 0.0, 0.0, 0.0, 0.0, 0.0, 0.0, 0.0, 0.0, 0.0, 0.0, 0.0, 0.0, 0.0, 0.0, 0.0, 0.0, 0.0, 0.0, 0.0, 0.0, 0.0, 0.0, 0.0, 0.0, 0.0, 0.0, 1.0, 1.0, 0.0, 0.0, 1.0, 1.0, 1.0, 1.0, 1.0, 1.0, 0.0, 0.0, 0.0, 0.0, 1.0, 1.0, 1.0, 1.0, 0.0, 0.0, 0.0, 0.0]): _vg.add([_i], _w, 'REPLACE')
_vg = ob_cube.vertex_groups.new(name='Leg_R')
for _i, _w in zip([0, 1, 2, 3, 90, 91, 92, 93, 220, 221, 222, 223, 224, 225, 226, 227, 244, 245, 246, 247, 248, 249, 250, 251, 252, 253, 254, 255, 256, 257, 258, 259], [1.0, 0.9909, 1.0, 1.0, 0.9905, 0.9909, 1.0, 1.0, 0.0, 0.0, 0.0, 0.0, 0.0, 0.0, 0.0, 0.0, 0.0, 0.0, 0.0, 0.0, 1.0, 1.0, 1.0, 1.0, 0.0, 0.0, 0.0, 0.0, 1.0, 1.0, 1.0, 1.0]): _vg.add([_i], _w, 'REPLACE')
_vg = ob_cube.vertex_groups.new(name='Knee_R')
_vg.add([220, 221, 224, 225], 1.0, 'REPLACE')
_vg = ob_cube.vertex_groups.new(name='Thigh_L')
for _i, _w in zip([9, 10, 11, 12, 13, 14, 15, 32, 33, 34, 35, 37, 38, 39, 40, 41, 42, 43, 44, 45, 46, 47, 48, 49, 50, 51, 52, 53, 54, 55, 56, 57, 58, 59, 98, 99, 102, 103, 104, 105, 122, 123, 124, 125, 127, 128, 129, 130, 131, 132, 133, 134, 135, 136, 137, 138, 139, 140, 141, 142, 143, 144, 145, 146, 147, 148, 149, 212, 213, 214, 215, 216, 217, 218, 219, 228, 229, 230, 231, 232, 233, 234, 235, 236, 237, 238, 239, 240, 241, 242, 243], [0.0, 0.0, 0.0, 1.0, 1.0, 1.0, 1.0, 0.0, 0.0, 0.0, 0.0, 0.0, 0.0, 0.0, 0.0, 0.0, 0.0, 0.0, 0.0, 0.0, 0.0, 0.0, 0.0, 0.0, 0.0, 0.0, 0.0, 0.0, 0.0, 0.0, 0.0, 0.0, 0.0, 0.0, 0.0, 0.0, 1.0, 1.0, 1.0, 1.0, 0.0, 0.0, 0.0, 0.0, 0.0, 0.0, 0.0, 0.0, 0.0, 0.0, 0.0, 0.0, 0.0, 0.0, 0.0, 0.0, 0.0, 0.0, 0.0, 0.0, 0.0, 0.0, 0.0, 0.0, 0.0, 0.0, 0.0, 0.0, 0.0, 1.0, 1.0, 0.0, 0.0, 1.0, 1.0, 0.0, 0.0, 0.0, 0.0, 1.0, 1.0, 1.0, 1.0, 1.0, 1.0, 1.0, 1.0, 0.0, 0.0, 0.0, 0.0]): _vg.add([_i], _w, 'REPLACE')
_vg = ob_cube.vertex_groups.new(name='Leg_L')
for _i, _w in zip([8, 9, 10, 11, 98, 99, 100, 101, 170, 186, 194, 212, 213, 214, 215, 216, 217, 218, 219, 228, 229, 230, 231, 232, 233, 234, 235, 236, 237, 238, 239, 240, 241, 242, 243], [0.9905, 0.9909, 0.9903, 0.9911, 1.0, 0.9909, 0.9903, 0.9911, 0.0, 0.0, 0.0, 0.0, 0.0, 0.0, 0.0, 0.0, 0.0, 0.0, 0.0, 1.0, 1.0, 1.0, 1.0, 0.0, 0.0, 0.01827, 0.0, 0.0, 0.0, 0.0, 0.0, 1.0, 1.0, 1.0, 1.0]): _vg.add([_i], _w, 'REPLACE')
_vg = ob_cube.vertex_groups.new(name='Knee_L')
_vg.add([212, 213, 216, 217], 1.0, 'REPLACE')
_vg = ob_cube.vertex_groups.new(name='Torso')
for _i, _w in zip([32, 33, 34, 35, 40, 41, 42, 43, 44, 45, 46, 47, 48, 49, 50, 51, 52, 53, 54, 55, 56, 57, 58, 59, 60, 61, 64, 65, 66, 67, 68, 69, 70, 71, 72, 73, 122, 123, 124, 125, 130, 131, 132, 133, 134, 135, 136, 137, 138, 139, 140, 141, 142, 143, 144, 145, 146, 147, 148, 149, 150, 151, 154, 155, 156, 157, 158, 159, 160, 161, 162, 163], [0.05906, 0.0545, 0.05974, 0.05402, 0.163, 0.4787, 0.3974, 0.1599, 0.03842, 0.1621, 0.4778, 0.3971, 0.1603, 0.04047, 0.1636, 0.4783, 0.3972, 0.1602, 0.03939, 0.1615, 0.4782, 0.3973, 0.1601, 0.03946, 0.05654, 0.05712, 0.03894, 0.16, 0.3974, 0.4784, 0.1622, 0.1628, 0.4781, 0.3972, 0.1603, 0.03993, 0.05906, 0.0545, 0.05974, 0.05402, 0.163, 0.4787, 0.3974, 0.1599, 0.03842, 0.1621, 0.4778, 0.3971, 0.1603, 0.04047, 0.1636, 0.4783, 0.3972, 0.1602, 0.03939, 0.1615, 0.4782, 0.3973, 0.1601, 0.03946, 0.05654, 0.05712, 0.03894, 0.16, 0.3974, 0.4784, 0.1622, 0.1628, 0.4781, 0.3972, 0.1603, 0.03993]): _vg.add([_i], _w, 'REPLACE')
_vg = ob_cube.vertex_groups.new(name='Chest')
for _i, _w in zip([36, 37, 38, 39, 40, 41, 42, 43, 44, 45, 46, 47, 48, 49, 50, 51, 52, 53, 54, 55, 56, 57, 58, 59, 62, 63, 64, 65, 66, 67, 68, 69, 70, 71, 72, 73, 126, 127, 128, 129, 130, 131, 132, 133, 134, 135, 136, 137, 138, 139, 140, 141, 142, 143, 144, 145, 146, 147, 148, 149, 152, 153, 154, 155, 156, 157, 158, 159, 160, 161, 162, 163], [0.007251, 0.02138, 0.008696, 0.01966, 0.05548, 0.1629, 0.3945, 0.4653, 0.1286, 0.05528, 0.163, 0.3944, 0.4656, 0.1314, 0.05579, 0.1631, 0.3943, 0.465, 0.1298, 0.055, 0.1628, 0.3946, 0.4657, 0.1301, 0.01346, 0.01504, 0.1294, 0.4655, 0.3945, 0.1629, 0.05524, 0.05554, 0.1631, 0.3944, 0.4653, 0.1306, 0.007251, 0.02138, 0.008696, 0.01966, 0.05548, 0.1629, 0.3945, 0.4653, 0.1286, 0.05528, 0.163, 0.3944, 0.4656, 0.1314, 0.05579, 0.1631, 0.3943, 0.465, 0.1298, 0.055, 0.1628, 0.3946, 0.4657, 0.1301, 0.01346, 0.01504, 0.1294, 0.4655, 0.3945, 0.1629, 0.05524, 0.05554, 0.1631, 0.3944, 0.4653, 0.1306]): _vg.add([_i], _w, 'REPLACE')
_vg = ob_cube.vertex_groups.new(name='Head')
for _i, _w in zip([74, 75, 76, 77, 78, 79, 80, 81, 82, 83, 84, 85, 86, 87, 88, 89], [1.0, 1.0, 1.0, 0.9774, 1.0, 0.9734, 1.0, 1.0, 1.0, 1.0, 1.0, 0.9774, 1.0, 0.9734, 1.0, 1.0]): _vg.add([_i], _w, 'REPLACE')
_vg = ob_cube.vertex_groups.new(name='Shoulder_R')
for _i, _w in zip([28, 29, 30, 31, 33, 36, 37, 38, 39, 41, 42, 43, 44, 45, 46, 47, 48, 49, 54, 55, 56, 57, 58, 59, 61, 62, 63, 64, 65, 66, 67, 68, 69, 70, 71, 72, 73, 74, 75, 76, 77, 79, 80, 81, 82, 83, 84, 85, 87, 88, 89, 118, 119, 120, 121, 123, 126, 127, 128, 129, 131, 132, 133, 134, 135, 136, 137, 138, 139, 144, 145, 146, 147, 148, 149, 151, 152, 153, 154, 155, 156, 157, 158, 159, 160, 161, 162, 163], [0.0, 0.0, 0.0, 0.0, 0.0, 0.0, 0.0, 0.0, 0.0, 0.0, 0.0, 0.0, 0.0, 0.0, 0.0, 0.0, 0.0, 0.0, 0.0, 0.0, 0.0, 0.0, 0.0, 0.0, 0.0, 0.0, 0.0, 0.0, 0.0, 0.0, 0.0, 0.0, 0.0, 0.0, 0.0, 0.0, 0.0, 0.0, 0.0, 0.0, 0.0, 0.0, 0.0, 0.00508, 0.0, 0.0, 0.0, 0.0, 0.0, 0.0, 0.0, 0.0, 0.0, 0.0, 0.0, 0.0, 0.0, 0.0, 0.0, 0.0, 0.0, 0.0, 0.0, 0.0, 0.0, 0.0, 0.0, 0.0, 0.0, 0.0, 0.0, 0.0, 0.0, 0.0, 0.0, 0.0, 0.0, 0.0, 0.0, 0.0, 0.0, 0.0, 0.0, 0.0, 0.0, 0.0, 0.0, 0.0]): _vg.add([_i], _w, 'REPLACE')
_vg = ob_cube.vertex_groups.new(name='Arm_R')
for _i, _w in zip([24, 25, 26, 28, 29, 30, 31, 114, 115, 116, 117, 118, 119, 120, 121, 172, 173, 174, 175, 176, 177, 178, 179, 196, 197, 198, 199, 200, 201, 202, 203, 204, 205, 206, 207, 208, 209, 210, 211], [0.0, 0.0, 0.0, 1.0, 1.0, 1.0, 1.0, 0.0, 0.0, 0.0, 0.0, 1.0, 1.0, 1.0, 1.0, 1.0, 1.0, 0.0, 0.0, 1.0, 1.0, 0.0, 0.0, 0.0, 0.0, 0.0, 0.0, 0.0, 0.0, 0.0, 0.0, 1.0, 1.0, 1.0, 1.0, 1.0, 1.0, 1.0, 1.0]): _vg.add([_i], _w, 'REPLACE')
_vg = ob_cube.vertex_groups.new(name='Hand_R')
for _i, _w in zip([24, 25, 26, 27, 114, 115, 116, 117, 172, 173, 174, 175, 176, 177, 178, 179, 196, 197, 198, 199, 200, 201, 202, 203, 204, 205, 206, 207, 208, 209, 210, 211], [1.0, 1.0, 1.0, 1.0, 1.0, 1.0, 1.0, 1.0, 0.0, 0.0, 0.0, 0.0, 0.0, 0.0, 0.0, 0.0, 1.0, 1.0, 1.0, 1.0, 1.0, 1.0, 1.0, 1.0, 0.0, 0.0, 0.0, 0.0, 0.0, 0.0, 0.0, 0.0]): _vg.add([_i], _w, 'REPLACE')
_vg = ob_cube.vertex_groups.new(name='Tool_R')
for _i, _w in zip([24, 25, 26, 27, 114, 115, 116, 117], [0.0, 0.0, 0.0, 0.0, 0.0, 0.0, 0.0, 0.0]): _vg.add([_i], _w, 'REPLACE')
_vg = ob_cube.vertex_groups.new(name='Elbow_R')
_vg.add([174, 175, 178, 179], 1.0, 'REPLACE')
_vg = ob_cube.vertex_groups.new(name='Shoulder_L')
for _i, _w in zip([17, 20, 21, 22, 23, 36, 37, 38, 39, 43, 44, 45, 46, 47, 48, 49, 51, 52, 53, 54, 55, 56, 57, 58, 59, 62, 63, 64, 65, 66, 67, 68, 70, 71, 72, 73, 74, 75, 76, 77, 78, 79, 80, 81, 82, 83, 84, 85, 86, 87, 88, 89, 107, 110, 111, 112, 113, 124, 125, 126, 127, 128, 129, 133, 134, 136, 137, 138, 139, 140, 141, 142, 143, 144, 145, 146, 147, 148, 149, 152, 153, 154, 155, 156, 157, 158, 160, 161, 162, 163], [0.0, 0.0, 0.0, 0.0, 0.0, 0.0, 0.0, 0.0, 0.0, 0.0, 0.0, 0.0, 0.0, 0.0, 0.0, 0.0, 0.0, 0.0, 0.0, 0.0, 0.0, 0.0, 0.0, 0.0, 0.0, 0.0, 0.0, 0.0, 0.0, 0.0, 0.0, 0.0, 0.0, 0.0, 0.0, 0.0, 0.0, 0.0, 0.0, 0.0, 0.0, 0.005437, 0.0, 0.005135, 0.0, 0.0, 0.0, 0.0, 0.0, 0.0, 0.0, 0.005135, 0.0, 0.0, 0.0, 0.0, 0.0, 0.0, 0.0, 0.0, 0.0, 0.0, 0.0, 0.0, 0.0, 0.0, 0.0, 0.0, 0.0, 0.0, 0.0, 0.0, 0.0, 0.0, 0.0, 0.0, 0.0, 0.0, 0.0, 0.0, 0.0, 0.0, 0.0, 0.0, 0.0, 0.0, 0.0, 0.0, 0.0, 0.0]): _vg.add([_i], _w, 'REPLACE')
_vg = ob_cube.vertex_groups.new(name='Arm_L')
for _i, _w in zip([16, 17, 18, 20, 21, 22, 23, 106, 107, 109, 110, 111, 112, 113, 164, 165, 166, 167, 168, 169, 170, 171, 180, 181, 182, 183, 184, 185, 186, 187, 188, 189, 190, 191, 192, 193, 194, 195], [0.0, 0.0, 0.0, 1.0, 1.0, 1.0, 1.0, 0.0, 0.0, 0.0, 1.0, 1.0, 1.0, 1.0, 1.0, 1.0, 0.0, 0.0, 1.0, 1.0, 0.0, 0.0, 1.0, 1.0, 1.0, 1.0, 1.0, 1.0, 1.0, 1.0, 0.0, 0.0, 0.0, 0.0, 0.0, 0.0, 0.0, 0.0]): _vg.add([_i], _w, 'REPLACE')
_vg = ob_cube.vertex_groups.new(name='Hand_L')
for _i, _w in zip([16, 17, 18, 19, 20, 21, 106, 107, 108, 109, 164, 165, 166, 167, 168, 169, 170, 171, 180, 181, 182, 183, 184, 185, 186, 187, 188, 189, 190, 191, 192, 193, 194, 195], [1.0, 1.0, 1.0, 1.0, 0.0, 0.0, 1.0, 1.0, 1.0, 1.0, 0.0, 0.0, 0.0, 0.0, 0.0, 0.0, 0.0, 0.0, 0.0, 0.0, 0.0, 0.0, 0.0, 0.0, 0.0, 0.0, 1.0, 1.0, 1.0, 1.0, 1.0, 1.0, 1.0, 1.0]): _vg.add([_i], _w, 'REPLACE')
_vg = ob_cube.vertex_groups.new(name='Tool_L')
for _i, _w in zip([16, 17, 18, 19, 22, 23, 106, 107, 108, 109, 112, 113], [0.0, 0.0, 0.0, 0.0, 0.0, 0.0, 0.0, 0.0, 0.0, 0.0, 0.0, 0.0]): _vg.add([_i], _w, 'REPLACE')
_vg = ob_cube.vertex_groups.new(name='Elbow_L')
_vg.add([166, 167, 170, 171], 1.0, 'REPLACE')
_m = ob_cube.modifiers.new('Armature', 'ARMATURE')
_m.object = ob_armature
_m = ob_cube.modifiers.new('Subsurf', 'SUBSURF')
_m.uv_smooth = 'PRESERVE_CORNERS'
_m.quality = 2
_m.show_only_control_edges = False

# ---- collection membership
col_1.objects.link(ob_armature)
col_1.objects.link(ob_cube)

# ---- scene / render settings (as saved in the file)
scene.frame_start = 0; scene.frame_end = 100; scene.frame_set(23)
scene.render.engine = 'BLENDER_EEVEE_NEXT'
scene.render.resolution_percentage = 50
scene.render.fps = 100
scene.render.dither_intensity = 0.0
scene.render.use_simplify = True
scene.render.simplify_subdivision = 0
scene.cycles.use_denoising = False
scene.cycles.samples = 128
scene.cycles.sampling_pattern = 'TABULATED_SOBOL'
scene.cycles.use_adaptive_sampling = False
scene.cycles.use_light_tree = False
scene.cycles.blur_glossy = 0.0
scene.cycles.sample_clamp_indirect = 0.0
scene.view_settings.view_transform = 'Standard'
bpy.context.view_layer.update()

# ---- added for rendering (the .blend has no active camera and no usable light): camera, sun
cam_auto = bpy.data.cameras.new('AutoCamera')
cam_auto.lens = 50.0
cam_auto.sensor_width = 36.0
cam_auto.clip_end = 1000.0
ob_auto_camera = bpy.data.objects.new('AutoCamera', cam_auto)
scene.collection.objects.link(ob_auto_camera)
ob_auto_camera.location = (2.74566, -2.99661, 3.24148)
ob_auto_camera.rotation_euler = (1.09748, -7.21219e-08, 0.694738)
scene.camera = ob_auto_camera
light_auto_sun = bpy.data.lights.new('AutoSun', 'SUN')
light_auto_sun.energy = 3.0
light_auto_sun.angle = 0.0523599
ob_auto_sun = bpy.data.objects.new('AutoSun', light_auto_sun)
scene.collection.objects.link(ob_auto_sun)
ob_auto_sun.rotation_euler = (0.872665, 0.174533, 0.523599)
bpy.context.view_layer.update()
